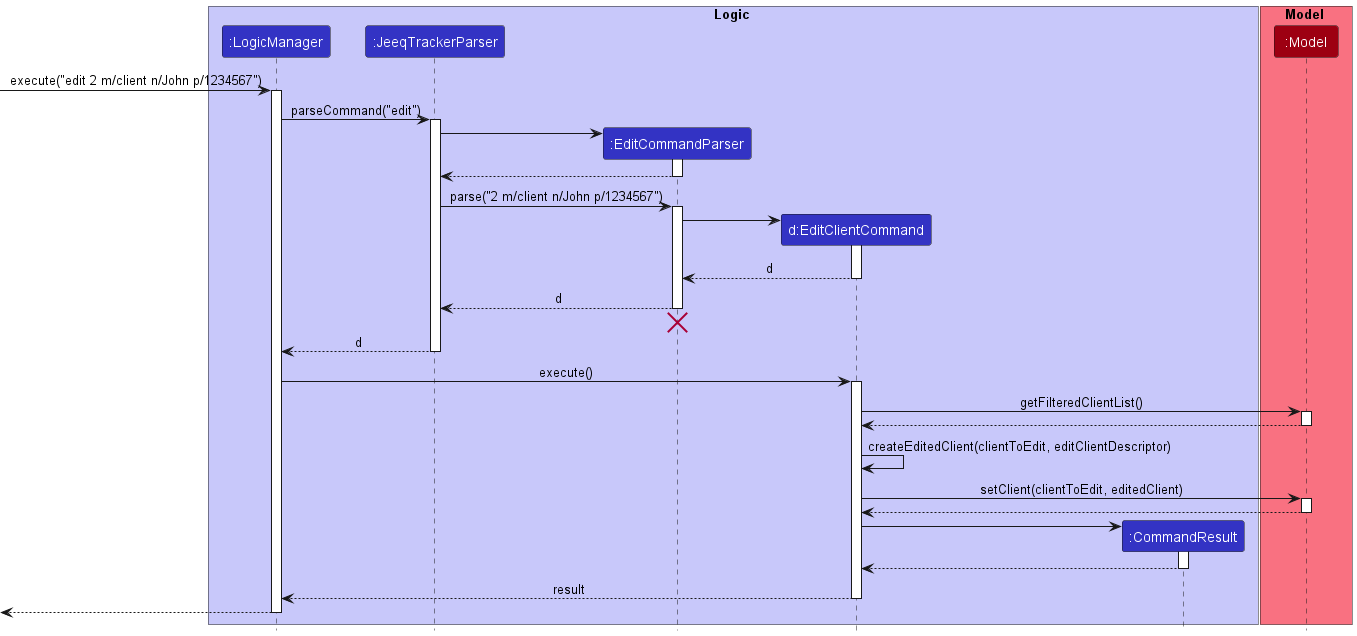

The diagram above was rendered by PlantUML. Its source (embedded in the PNG):
@startuml
!include ./style.puml

box Logic LOGIC_COLOR_T1
participant ":LogicManager" as LogicManager LOGIC_COLOR
participant ":JeeqTrackerParser" as JeeqTrackerParser LOGIC_COLOR
participant ":EditCommandParser" as EditCommandParser LOGIC_COLOR
participant "d:EditClientCommand" as EditClientCommand LOGIC_COLOR
participant ":CommandResult" as CommandResult LOGIC_COLOR
end box

box Model MODEL_COLOR_T1
participant ":Model" as Model MODEL_COLOR
end box

[-> LogicManager : execute("edit 2 m/client n/John p/1234567")
activate LogicManager

LogicManager -> JeeqTrackerParser : parseCommand("edit")
activate JeeqTrackerParser

create EditCommandParser
JeeqTrackerParser -> EditCommandParser
activate EditCommandParser

EditCommandParser --> JeeqTrackerParser
deactivate EditCommandParser

JeeqTrackerParser -> EditCommandParser : parse("2 m/client n/John p/1234567")
activate EditCommandParser

create EditClientCommand
EditCommandParser -> EditClientCommand
activate EditClientCommand

EditClientCommand --> EditCommandParser : d
deactivate EditClientCommand

EditCommandParser --> JeeqTrackerParser : d
deactivate EditCommandParser
'Hidden arrow to position the destroy marker below the end of the activation bar.
EditCommandParser -[hidden]-> JeeqTrackerParser
destroy EditCommandParser

JeeqTrackerParser --> LogicManager : d
deactivate JeeqTrackerParser

LogicManager -> EditClientCommand : execute()
activate EditClientCommand

EditClientCommand -> Model : getFilteredClientList()
activate Model

Model --> EditClientCommand
deactivate Model

EditClientCommand -> EditClientCommand: createEditedClient(clientToEdit, editClientDescriptor)

EditClientCommand -> Model: setClient(clientToEdit, editedClient)
activate Model

Model --> EditClientCommand
deactivate Model

create CommandResult
EditClientCommand -> CommandResult
activate CommandResult

CommandResult --> EditClientCommand
deactivate CommandResult

EditClientCommand --> LogicManager : result
deactivate EditClientCommand

[<--LogicManager
deactivate LogicManager
@enduml